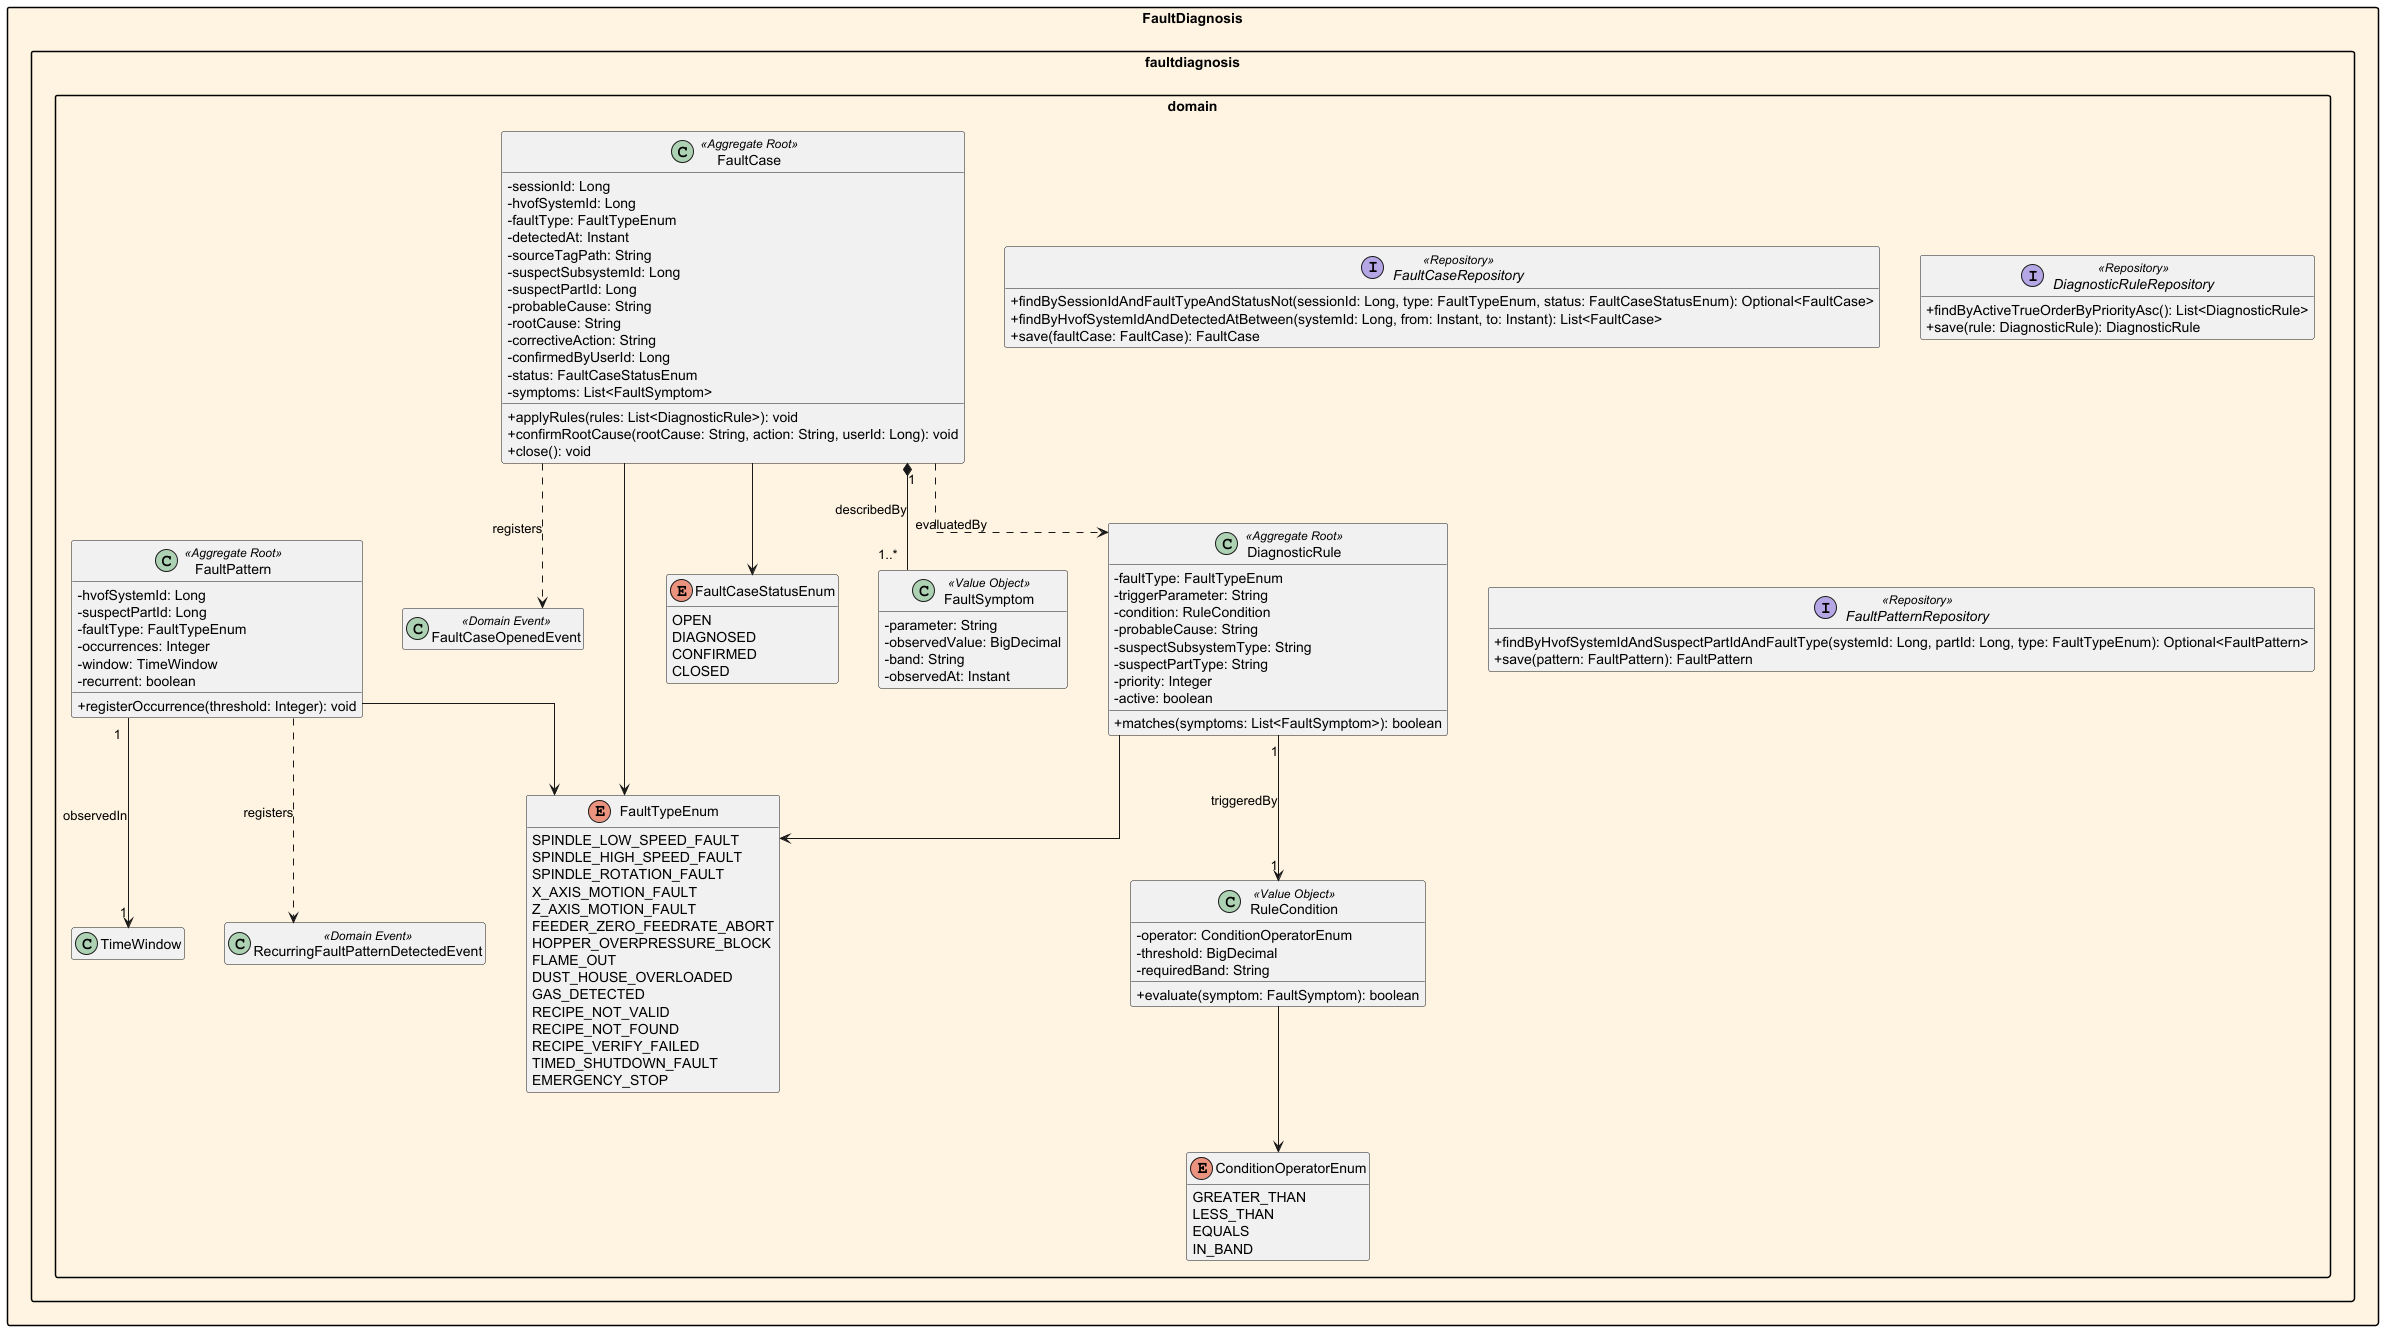

The diagram above was rendered by PlantUML. Its source (embedded in the PNG):
@startuml Reliant_FaultDiagnosis_Domain
skinparam packageStyle rectangle
skinparam classAttributeIconSize 0
skinparam linetype ortho
skinparam nodesep 40
skinparam ranksep 60
hide empty members


package "FaultDiagnosis" #FFF3E0 {

    package "faultdiagnosis.domain" {
        class FaultCase <<Aggregate Root>> {
            - sessionId: Long
            - hvofSystemId: Long
            - faultType: FaultTypeEnum
            - detectedAt: Instant
            - sourceTagPath: String
            - suspectSubsystemId: Long
            - suspectPartId: Long
            - probableCause: String
            - rootCause: String
            - correctiveAction: String
            - confirmedByUserId: Long
            - status: FaultCaseStatusEnum
            - symptoms: List<FaultSymptom>
            + applyRules(rules: List<DiagnosticRule>): void
            + confirmRootCause(rootCause: String, action: String, userId: Long): void
            + close(): void
        }
        class FaultSymptom <<Value Object>> {
            - parameter: String
            - observedValue: BigDecimal
            - band: String
            - observedAt: Instant
        }
        class DiagnosticRule <<Aggregate Root>> {
            - faultType: FaultTypeEnum
            - triggerParameter: String
            - condition: RuleCondition
            - probableCause: String
            - suspectSubsystemType: String
            - suspectPartType: String
            - priority: Integer
            - active: boolean
            + matches(symptoms: List<FaultSymptom>): boolean
        }
        class RuleCondition <<Value Object>> {
            - operator: ConditionOperatorEnum
            - threshold: BigDecimal
            - requiredBand: String
            + evaluate(symptom: FaultSymptom): boolean
        }
        class FaultPattern <<Aggregate Root>> {
            - hvofSystemId: Long
            - suspectPartId: Long
            - faultType: FaultTypeEnum
            - occurrences: Integer
            - window: TimeWindow
            - recurrent: boolean
            + registerOccurrence(threshold: Integer): void
        }
        class FaultCaseOpenedEvent <<Domain Event>>
        class RecurringFaultPatternDetectedEvent <<Domain Event>>
        enum FaultTypeEnum {
            SPINDLE_LOW_SPEED_FAULT
            SPINDLE_HIGH_SPEED_FAULT
            SPINDLE_ROTATION_FAULT
            X_AXIS_MOTION_FAULT
            Z_AXIS_MOTION_FAULT
            FEEDER_ZERO_FEEDRATE_ABORT
            HOPPER_OVERPRESSURE_BLOCK
            FLAME_OUT
            DUST_HOUSE_OVERLOADED
            GAS_DETECTED
            RECIPE_NOT_VALID
            RECIPE_NOT_FOUND
            RECIPE_VERIFY_FAILED
            TIMED_SHUTDOWN_FAULT
            EMERGENCY_STOP
        }
        enum FaultCaseStatusEnum {
            OPEN
            DIAGNOSED
            CONFIRMED
            CLOSED
        }
        enum ConditionOperatorEnum {
            GREATER_THAN
            LESS_THAN
            EQUALS
            IN_BAND
        }
        FaultCase "1" *-- "1..*" FaultSymptom : describedBy
        FaultCase --> FaultTypeEnum
        FaultCase --> FaultCaseStatusEnum
        FaultCase ..> DiagnosticRule : evaluatedBy
        FaultCase ..> FaultCaseOpenedEvent : registers
        DiagnosticRule "1" --> "1" RuleCondition : triggeredBy
        DiagnosticRule --> FaultTypeEnum
        RuleCondition --> ConditionOperatorEnum
        FaultPattern --> FaultTypeEnum
        FaultPattern "1" --> "1" TimeWindow : observedIn
        FaultPattern ..> RecurringFaultPatternDetectedEvent : registers

        interface FaultCaseRepository <<Repository>> {
            + findBySessionIdAndFaultTypeAndStatusNot(sessionId: Long, type: FaultTypeEnum, status: FaultCaseStatusEnum): Optional<FaultCase>
            + findByHvofSystemIdAndDetectedAtBetween(systemId: Long, from: Instant, to: Instant): List<FaultCase>
            + save(faultCase: FaultCase): FaultCase
        }
        interface DiagnosticRuleRepository <<Repository>> {
            + findByActiveTrueOrderByPriorityAsc(): List<DiagnosticRule>
            + save(rule: DiagnosticRule): DiagnosticRule
        }
        interface FaultPatternRepository <<Repository>> {
            + findByHvofSystemIdAndSuspectPartIdAndFaultType(systemId: Long, partId: Long, type: FaultTypeEnum): Optional<FaultPattern>
            + save(pattern: FaultPattern): FaultPattern
        }
    }


@enduml